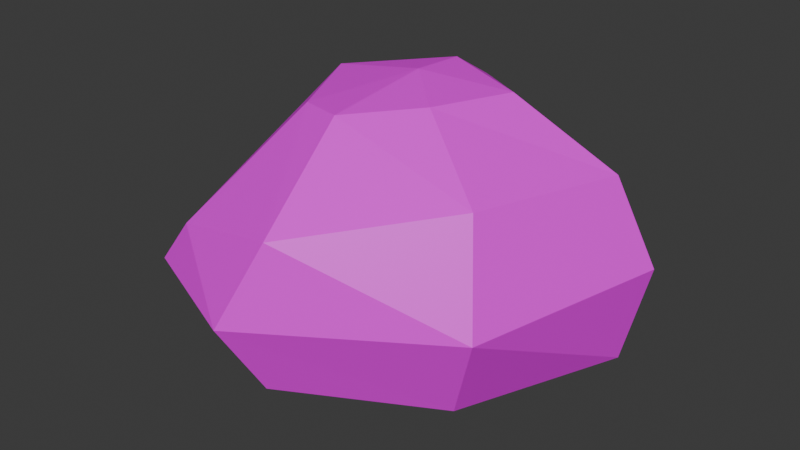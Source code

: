 # Source: Trashbag01.blend  (saved by Blender 4.1.23; exported with 4.5.12 LTS)
import bpy
from mathutils import Matrix  # noqa: F401  (used for matrix-valued properties, if any)

bpy.ops.wm.read_factory_settings(use_empty=True)
scene = bpy.context.scene
scene.name = 'Scene'

# ---- collections
col_collection = bpy.data.collections.new('Collection'); scene.collection.children.link(col_collection)

# ---- images (referenced by path relative to the original .blend; pixels are not part of the script)
import os
ASSET_DIR = os.environ.get("B2B_ASSET_DIR", "")  # directory of the original .blend (textures are referenced by path, not embedded)
HERE = os.path.dirname(os.path.abspath(__file__))  # packed textures are extracted next to this script under _unpacked/

def load_image(name, relpath, width, height, colorspace="sRGB"):
    """Load a texture the original file referenced (path relative to the .blend, or extracted next to this script)."""
    p = next((c for c in (os.path.join(HERE, relpath), os.path.join(ASSET_DIR, relpath)) if relpath and os.path.exists(c)), "")
    if p:
        img = bpy.data.images.load(p, check_existing=True)
        img.name = name
    else:  # same state as the original file: an image datablock whose file is absent (Cycles renders it pink)
        img = bpy.data.images.new(name, width, height)
        img.source = "FILE"
        img.filepath = "//" + (relpath or name)
    img.colorspace_settings.name = colorspace
    return img
img_trashbag01_a_jpg = load_image('Trashbag01_a.jpg', 'Trashbag01_a.jpg', 1024, 1024, 'sRGB')

# ---- materials (node trees are filled in below, after node groups)
mat_material = bpy.data.materials.new('Material')
mat_material.alpha_threshold = 0.0
mat_material.use_transparent_shadow = False
mat_material.roughness = 0.5
mat_material.line_color = (0.0, 0.0, 0.0, 1.0)

# ---- material node trees
mat_material.use_nodes = True; mat_material.node_tree.nodes.clear()
_N = mat_material.node_tree.nodes; _L = mat_material.node_tree.links
n0 = _N.new('ShaderNodeOutputMaterial'); n0.name = 'Material Output'; n0.location = (300, 300)
n1 = _N.new('ShaderNodeBsdfPrincipled'); n1.name = 'Principled BSDF'; n1.location = (10, 300)
n1.inputs[3].default_value = 1.45
n2 = _N.new('ShaderNodeTexImage'); n2.name = 'Image Texture'; n2.location = (-280, 280)
n2.image = img_trashbag01_a_jpg
n2.interpolation = 'Closest'
_L.new(n1.outputs[0], n0.inputs[0])
_L.new(n2.outputs[0], n1.inputs[0])
n0.is_active_output = True

# ---- world
world_world = bpy.data.worlds.new('World'); scene.world = world_world
world_world.use_nodes = True; world_world.node_tree.nodes.clear()
_N = world_world.node_tree.nodes; _L = world_world.node_tree.links
n0 = _N.new('ShaderNodeOutputWorld'); n0.name = 'World Output'; n0.location = (300, 300)
n1 = _N.new('ShaderNodeBackground'); n1.name = 'Background'; n1.location = (10, 300)
n1.inputs[0].default_value = (0.05088, 0.05088, 0.05088, 1.0)
_L.new(n1.outputs[0], n0.inputs[0])
n0.is_active_output = True
world_world.color = (0.05088, 0.05088, 0.05088)
world_world.use_sun_shadow = False
world_world.sun_shadow_jitter_overblur = 0.0

# ---- meshes
me_cylinder = bpy.data.meshes.new('Cylinder')
me_cylinder.from_pydata([(-0.009905, 0.1767, -0.1444), (0.3453, 0.09378, -1.001), (0.2748, 0.07635, -0.167), (0.2893, -0.2965, -0.9838), (0.1884, -0.2094, -0.1516), (0.04433, -0.4727, -0.9905), (0.001206, -0.3992, -0.1648), (-0.1965, -0.3948, -1.001), (-0.1656, -0.3367, -0.184), (-0.3903, 0.06946, -1.001), (-0.3272, -0.01452, -0.187), (0.01707, 0.4494, -0.8993), (0.652, 0.1695, -0.9833), (0.4641, -0.4322, -0.9357), (0.01582, -0.7303, -0.8993), (-0.3678, -0.6121, -0.851), (-0.5098, 0.06362, -0.8435), (-0.005475, 0.3352, -0.241), (0.6024, 0.1479, -0.3632), (0.4682, -0.3761, -0.3277), (0.0813, -0.7677, -0.388), (-0.3325, -0.6856, -0.4976), (-0.5281, 0.05122, -0.3554), (0.02263, 0.2731, -0.9905), (0.0005955, -0.02777, -0.1272), (-0.5886, 0.07327, -0.663), (-0.443, -0.6938, -0.6478), (-0.02707, -0.8686, -0.6532), (0.57, -0.5015, -0.6421), (0.7288, 0.1885, -0.6478), (0.03652, 0.4729, -0.6759)], [], [(17, 0, 2, 18), (18, 2, 4, 19), (19, 4, 6, 20), (20, 6, 8, 21), (21, 8, 10, 22), (2, 0, 24), (22, 10, 0, 17), (9, 16, 11, 23), (7, 15, 16, 9), (5, 14, 15, 7), (3, 13, 14, 5), (1, 12, 13, 3), (23, 11, 12, 1), (25, 22, 17, 30), (26, 21, 22, 25), (27, 20, 21, 26), (28, 19, 20, 27), (29, 18, 19, 28), (30, 17, 18, 29), (23, 1, 3, 5), (5, 7, 9, 23), (15, 26, 25, 16), (8, 6, 24), (0, 10, 24), (4, 2, 24), (10, 8, 24), (6, 4, 24), (14, 27, 26, 15), (13, 28, 27, 14), (12, 29, 28, 13), (11, 30, 29, 12), (16, 25, 30, 11)])
_uv = me_cylinder.uv_layers.new(name='UVMap')
_uv.uv.foreach_set('vector', [0.376, 0.3539, 0.3877, 0.4173, 0.2692, 0.4464, 0.1284, 0.3584, 0.5654, 0.4803, 0.4605, 0.6319, 0.3279, 0.5917, 0.3398, 0.4376, 0.3398, 0.4376, 0.3279, 0.5917, 0.2044, 0.6117, 0.1019, 0.4115, 0.05293, 0.2272, 0.2197, 0.01762, 0.3104, 0.05452, 0.2459, 0.2839, 0.2459, 0.2839, 0.3104, 0.05452, 0.5109, 0.04198, 0.6023, 0.1618, 0.5156, 0.6016, 0.4922, 0.7656, 0.3984, 0.7031, 0.6066, 0.3312, 0.5382, 0.4275, 0.3877, 0.4173, 0.376, 0.3539, 0.5351, 0.04124, 0.5874, 0.1055, 0.3546, 0.1199, 0.3581, 0.0569, 0.3427, 0.6049, 0.2942, 0.4655, 0.6246, 0.4784, 0.6112, 0.5832, 0.2197, 0.6705, 0.1229, 0.5543, 0.2942, 0.4655, 0.3427, 0.6049, 0.341, 0.102, 0.3362, 0.1909, 0.1077, 0.1581, 0.2063, 0.0706, 0.5036, 0.04229, 0.5965, 0.1573, 0.3362, 0.1909, 0.341, 0.102, 0.3581, 0.0569, 0.3546, 0.1199, 0.1038, 0.06945, 0.2234, 0.008126, 0.6098, 0.1791, 0.6066, 0.3312, 0.376, 0.3539, 0.3507, 0.1946, 0.2824, 0.3712, 0.2459, 0.2839, 0.6023, 0.1618, 0.6406, 0.3735, 0.07465, 0.3987, 0.05293, 0.2272, 0.2459, 0.2839, 0.2824, 0.3712, 0.3263, 0.3078, 0.3398, 0.4376, 0.1019, 0.4115, 0.04007, 0.2787, 0.6156, 0.3179, 0.5654, 0.4803, 0.3398, 0.4376, 0.3263, 0.3078, 0.3507, 0.1946, 0.376, 0.3539, 0.1284, 0.3584, 0.07535, 0.2128, 0.5625, 0.25, 0.4375, 0.3359, 0.3125, 0.2422, 0.2969, 0.1328, 0.2969, 0.1328, 0.3672, 0.05469, 0.5625, 0.0625, 0.5625, 0.25, 0.2942, 0.4655, 0.2824, 0.3712, 0.6406, 0.3735, 0.6246, 0.4784, 0.2031, 0.6953, 0.2188, 0.5938, 0.3984, 0.7031, 0.4922, 0.7656, 0.3047, 0.8594, 0.3984, 0.7031, 0.3672, 0.5625, 0.5156, 0.6016, 0.3984, 0.7031, 0.3047, 0.8594, 0.2031, 0.6953, 0.3984, 0.7031, 0.2188, 0.5938, 0.3672, 0.5625, 0.3984, 0.7031, 0.1229, 0.5543, 0.07465, 0.3987, 0.2824, 0.3712, 0.2942, 0.4655, 0.3362, 0.1909, 0.3263, 0.3078, 0.04007, 0.2787, 0.1077, 0.1581, 0.5965, 0.1573, 0.6156, 0.3179, 0.3263, 0.3078, 0.3362, 0.1909, 0.3546, 0.1199, 0.3507, 0.1946, 0.07535, 0.2128, 0.1038, 0.06945, 0.5874, 0.1055, 0.6098, 0.1791, 0.3507, 0.1946, 0.3546, 0.1199])
me_cylinder.materials.append(mat_material)
me_cylinder.update()

# ---- objects
ob_trashbag01 = bpy.data.objects.new('Trashbag01', me_cylinder)

# ---- transforms, parenting, visibility, modifiers, constraints
ob_trashbag01.location = (0.0, 0.0, 1.0)

# ---- collection membership
col_collection.objects.link(ob_trashbag01)

# ---- scene / render settings (as saved in the file)
scene.frame_start = 1; scene.frame_end = 250; scene.frame_set(1)
scene.render.engine = 'BLENDER_EEVEE_NEXT'
scene.cycles.sampling_pattern = 'TABULATED_SOBOL'
scene.eevee.ray_tracing_options.trace_max_roughness = 0.0
bpy.context.view_layer.update()

# ---- added for rendering (the .blend has no active camera and no usable light): camera, sun
cam_auto = bpy.data.cameras.new('AutoCamera')
cam_auto.lens = 50.0
cam_auto.sensor_width = 36.0
cam_auto.clip_end = 1000.0
ob_auto_camera = bpy.data.objects.new('AutoCamera', cam_auto)
scene.collection.objects.link(ob_auto_camera)
ob_auto_camera.location = (1.98821, -2.49956, 1.97055)
ob_auto_camera.rotation_euler = (1.09748, -7.21219e-08, 0.694738)
scene.camera = ob_auto_camera
light_auto_sun = bpy.data.lights.new('AutoSun', 'SUN')
light_auto_sun.energy = 3.0
light_auto_sun.angle = 0.0523599
ob_auto_sun = bpy.data.objects.new('AutoSun', light_auto_sun)
scene.collection.objects.link(ob_auto_sun)
ob_auto_sun.rotation_euler = (0.872665, 0.174533, 0.523599)
bpy.context.view_layer.update()
